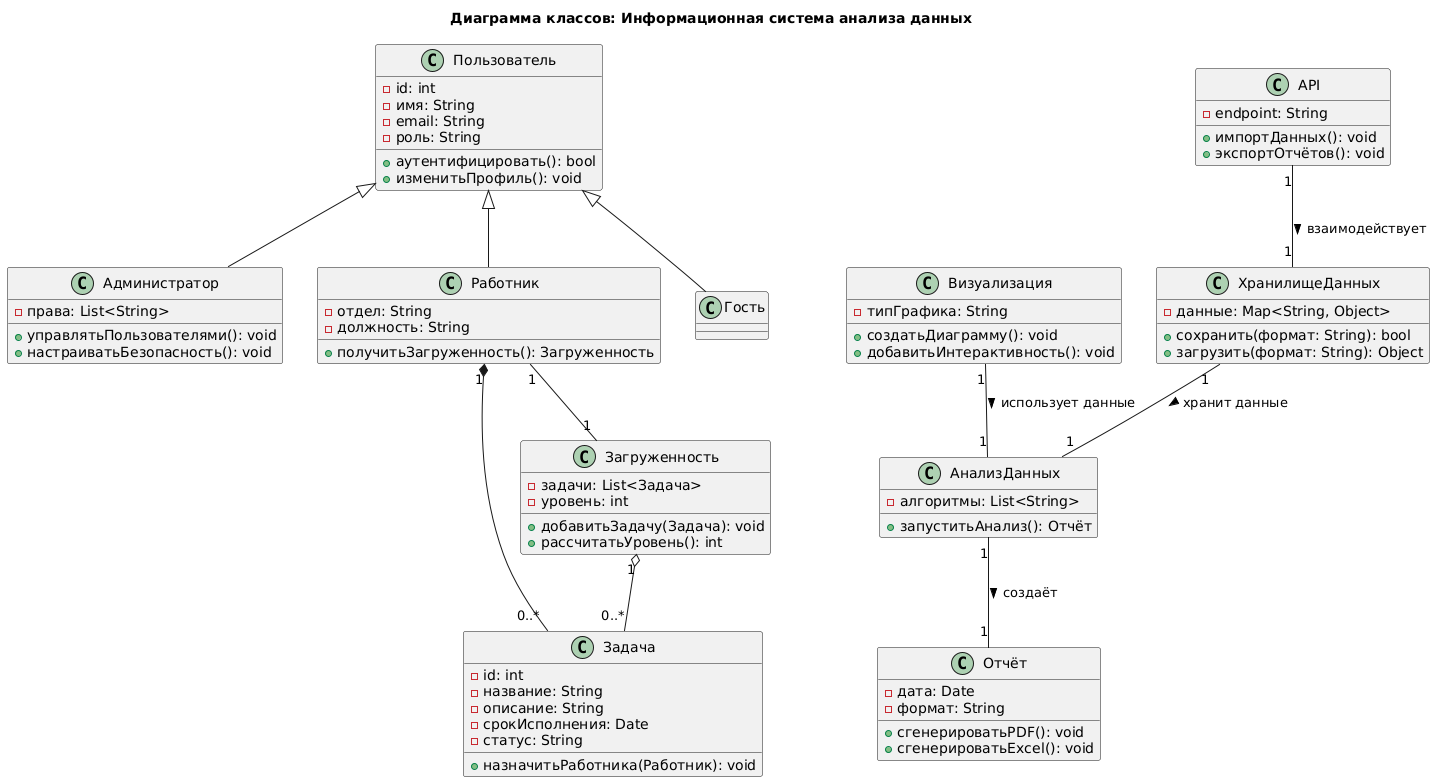

The diagram above was rendered by PlantUML. Its source (embedded in the PNG):
@startuml
title Диаграмма классов: Информационная система анализа данных

class Пользователь {
  - id: int
  - имя: String
  - email: String
  - роль: String
  + аутентифицировать(): bool
  + изменитьПрофиль(): void
}

class Администратор {
  - права: List<String>
  + управлятьПользователями(): void
  + настраиватьБезопасность(): void
}

class Работник {
  - отдел: String
  - должность: String
  + получитьЗагруженность(): Загруженность
}

class Задача {
  - id: int
  - название: String
  - описание: String
  - срокИсполнения: Date
  - статус: String
  + назначитьРаботника(Работник): void
}

class Загруженность {
  - задачи: List<Задача>
  - уровень: int
  + добавитьЗадачу(Задача): void
  + рассчитатьУровень(): int
}

class ХранилищеДанных {
  - данные: Map<String, Object>
  + сохранить(формат: String): bool
  + загрузить(формат: String): Object
}

class API {
  - endpoint: String
  + импортДанных(): void
  + экспортОтчётов(): void
}

class АнализДанных {
  - алгоритмы: List<String>
  + запуститьАнализ(): Отчёт
}

class Отчёт {
  - дата: Date
  - формат: String
  + сгенерироватьPDF(): void
  + сгенерироватьExcel(): void
}

class Визуализация {
  - типГрафика: String
  + создатьДиаграмму(): void
  + добавитьИнтерактивность(): void
}

' Связи между классами
Пользователь <|-- Администратор
Пользователь <|-- Работник
Пользователь <|-- Гость

Работник "1" *-- "0..*" Задача
Работник "1" -- "1" Загруженность
Загруженность "1" o-- "0..*" Задача

ХранилищеДанных "1" -- "1" АнализДанных : хранит данные >
АнализДанных "1" -- "1" Отчёт : создаёт >
API "1" -- "1" ХранилищеДанных : взаимодействует >
Визуализация "1" -- "1" АнализДанных : использует данные >
@enduml